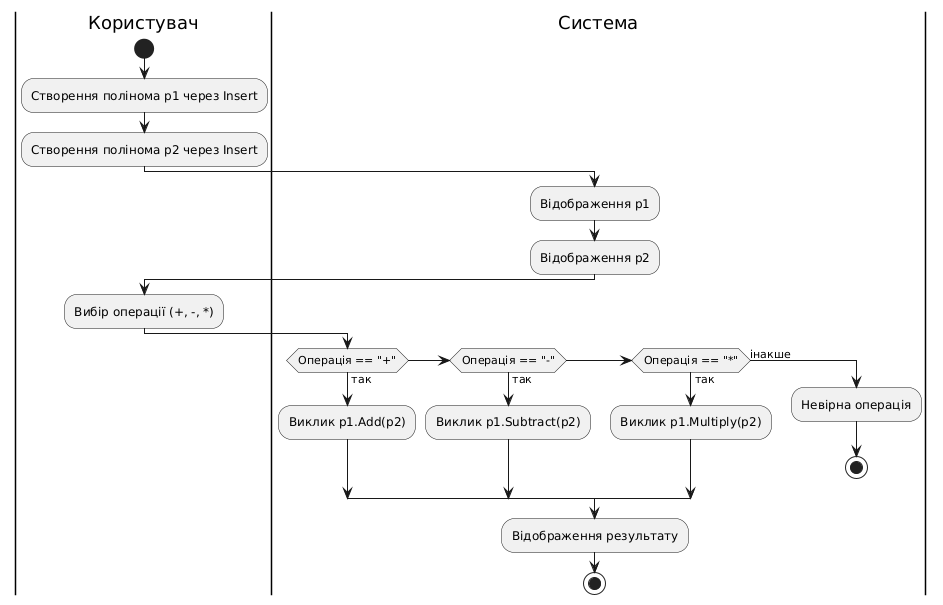

The diagram above was rendered by PlantUML. Its source (embedded in the PNG):
@startuml
|Користувач|
start
:Створення полінома p1 через Insert;
:Створення полінома p2 через Insert;

|Система|
:Відображення p1;
:Відображення p2;

|Користувач|
:Вибір операції (+, -, *);

|Система|
if (Операція == "+") then (так)
  :Виклик p1.Add(p2);
elseif (Операція == "-") then (так)
  :Виклик p1.Subtract(p2);
elseif (Операція == "*") then (так)
  :Виклик p1.Multiply(p2);
else (інакше)
  :Невірна операція;
  stop
endif

:Відображення результату;
stop
@enduml